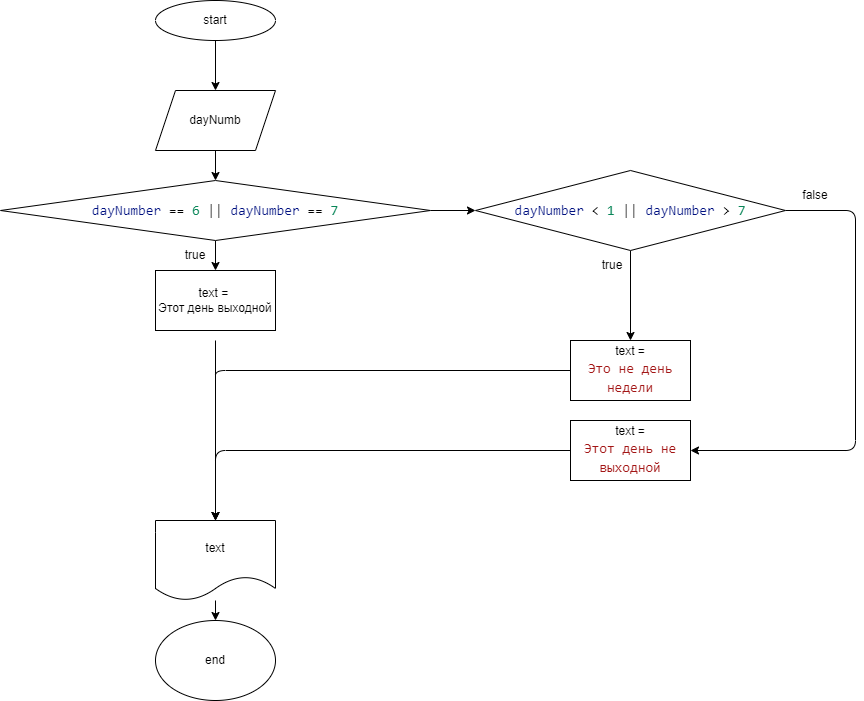

The diagram above was exported from draw.io. Its source (the exported page's mxGraphModel, read from the mxfile embedded in the PNG):
<mxGraphModel dx="1190" dy="467" grid="1" gridSize="10" guides="1" tooltips="1" connect="1" arrows="1" fold="1" page="1" pageScale="1" pageWidth="827" pageHeight="1169" math="0" shadow="0">
  <root>
    <mxCell id="0" />
    <mxCell id="1" parent="0" />
    <mxCell id="8" value="" style="edgeStyle=none;html=1;" parent="1" source="2" target="6" edge="1">
      <mxGeometry relative="1" as="geometry" />
    </mxCell>
    <mxCell id="2" value="start" style="ellipse;whiteSpace=wrap;html=1;" parent="1" vertex="1">
      <mxGeometry x="340" y="30" width="120" height="40" as="geometry" />
    </mxCell>
    <mxCell id="22" value="" style="edgeStyle=none;html=1;" parent="1" source="6" target="21" edge="1">
      <mxGeometry relative="1" as="geometry" />
    </mxCell>
    <mxCell id="6" value="dayNumb" style="shape=parallelogram;perimeter=parallelogramPerimeter;whiteSpace=wrap;html=1;fixedSize=1;" parent="1" vertex="1">
      <mxGeometry x="340" y="120" width="120" height="60" as="geometry" />
    </mxCell>
    <mxCell id="79" value="" style="edgeStyle=none;html=1;" edge="1" parent="1" source="21" target="78">
      <mxGeometry relative="1" as="geometry" />
    </mxCell>
    <mxCell id="82" value="" style="edgeStyle=none;html=1;" edge="1" parent="1" source="21" target="81">
      <mxGeometry relative="1" as="geometry" />
    </mxCell>
    <mxCell id="21" value="&lt;div style=&quot;background-color: rgb(255 , 255 , 255) ; font-family: &amp;#34;consolas&amp;#34; , &amp;#34;courier new&amp;#34; , monospace ; font-size: 14px ; line-height: 19px&quot;&gt;&lt;span style=&quot;color: #001080&quot;&gt;dayNumber&lt;/span&gt; == &lt;span style=&quot;color: #098658&quot;&gt;6&lt;/span&gt; || &lt;span style=&quot;color: #001080&quot;&gt;dayNumber&lt;/span&gt; == &lt;span style=&quot;color: #098658&quot;&gt;7&lt;/span&gt;&lt;/div&gt;" style="rhombus;whiteSpace=wrap;html=1;" parent="1" vertex="1">
      <mxGeometry x="185" y="210" width="430" height="60" as="geometry" />
    </mxCell>
    <mxCell id="66" value="" style="edgeStyle=none;html=1;" parent="1" target="65" edge="1">
      <mxGeometry relative="1" as="geometry">
        <mxPoint x="400" y="370" as="sourcePoint" />
      </mxGeometry>
    </mxCell>
    <mxCell id="76" value="" style="edgeStyle=none;html=1;" parent="1" source="65" target="75" edge="1">
      <mxGeometry relative="1" as="geometry" />
    </mxCell>
    <mxCell id="65" value="text" style="shape=document;whiteSpace=wrap;html=1;boundedLbl=1;" parent="1" vertex="1">
      <mxGeometry x="340" y="550" width="120" height="80" as="geometry" />
    </mxCell>
    <mxCell id="68" value="false" style="text;html=1;strokeColor=none;fillColor=none;align=center;verticalAlign=middle;whiteSpace=wrap;rounded=0;" parent="1" vertex="1">
      <mxGeometry x="970" y="210" width="60" height="30" as="geometry" />
    </mxCell>
    <mxCell id="75" value="end" style="ellipse;whiteSpace=wrap;html=1;" parent="1" vertex="1">
      <mxGeometry x="340" y="650" width="120" height="80" as="geometry" />
    </mxCell>
    <mxCell id="77" value="true" style="text;html=1;strokeColor=none;fillColor=none;align=center;verticalAlign=middle;whiteSpace=wrap;rounded=0;" vertex="1" parent="1">
      <mxGeometry x="767" y="280" width="60" height="30" as="geometry" />
    </mxCell>
    <mxCell id="78" value="text =&amp;nbsp;&lt;br&gt;Этот день выходной" style="rounded=0;whiteSpace=wrap;html=1;" vertex="1" parent="1">
      <mxGeometry x="340" y="300" width="120" height="60" as="geometry" />
    </mxCell>
    <mxCell id="80" value="true" style="text;html=1;strokeColor=none;fillColor=none;align=center;verticalAlign=middle;whiteSpace=wrap;rounded=0;" vertex="1" parent="1">
      <mxGeometry x="350" y="270" width="60" height="30" as="geometry" />
    </mxCell>
    <mxCell id="84" value="" style="edgeStyle=none;html=1;" edge="1" parent="1" source="81" target="83">
      <mxGeometry relative="1" as="geometry" />
    </mxCell>
    <mxCell id="86" style="edgeStyle=none;html=1;exitX=1;exitY=0.5;exitDx=0;exitDy=0;entryX=1;entryY=0.5;entryDx=0;entryDy=0;" edge="1" parent="1" source="81" target="85">
      <mxGeometry relative="1" as="geometry">
        <Array as="points">
          <mxPoint x="1040" y="240" />
          <mxPoint x="1040" y="480" />
        </Array>
      </mxGeometry>
    </mxCell>
    <mxCell id="81" value="&lt;div style=&quot;background-color: rgb(255 , 255 , 255) ; font-family: &amp;#34;consolas&amp;#34; , &amp;#34;courier new&amp;#34; , monospace ; font-size: 14px ; line-height: 19px&quot;&gt;&lt;div style=&quot;font-family: &amp;#34;consolas&amp;#34; , &amp;#34;courier new&amp;#34; , monospace ; line-height: 19px&quot;&gt;&lt;span style=&quot;color: #001080&quot;&gt;dayNumber&lt;/span&gt; &amp;lt; &lt;span style=&quot;color: #098658&quot;&gt;1&lt;/span&gt; || &lt;span style=&quot;color: #001080&quot;&gt;dayNumber&lt;/span&gt; &amp;gt; &lt;span style=&quot;color: #098658&quot;&gt;7&lt;/span&gt;&lt;/div&gt;&lt;/div&gt;" style="rhombus;whiteSpace=wrap;html=1;" vertex="1" parent="1">
      <mxGeometry x="660" y="200" width="310" height="80" as="geometry" />
    </mxCell>
    <mxCell id="87" style="edgeStyle=none;html=1;exitX=0;exitY=0.5;exitDx=0;exitDy=0;entryX=0.5;entryY=0;entryDx=0;entryDy=0;" edge="1" parent="1" source="83" target="65">
      <mxGeometry relative="1" as="geometry">
        <Array as="points">
          <mxPoint x="400" y="400" />
          <mxPoint x="400" y="410" />
        </Array>
      </mxGeometry>
    </mxCell>
    <mxCell id="83" value="&lt;span&gt;text =&lt;br&gt;&lt;/span&gt;&lt;div style=&quot;background-color: rgb(255 , 255 , 255) ; font-family: &amp;#34;consolas&amp;#34; , &amp;#34;courier new&amp;#34; , monospace ; font-size: 14px ; line-height: 19px&quot;&gt;&lt;span style=&quot;color: #a31515&quot;&gt;Это не день недели&lt;/span&gt;&lt;/div&gt;" style="rounded=0;whiteSpace=wrap;html=1;" vertex="1" parent="1">
      <mxGeometry x="755" y="370" width="120" height="60" as="geometry" />
    </mxCell>
    <mxCell id="88" style="edgeStyle=none;html=1;exitX=0;exitY=0.5;exitDx=0;exitDy=0;entryX=0.5;entryY=0;entryDx=0;entryDy=0;" edge="1" parent="1" source="85" target="65">
      <mxGeometry relative="1" as="geometry">
        <Array as="points">
          <mxPoint x="400" y="480" />
        </Array>
      </mxGeometry>
    </mxCell>
    <mxCell id="85" value="&lt;span&gt;text =&lt;br&gt;&lt;/span&gt;&lt;div style=&quot;background-color: rgb(255 , 255 , 255) ; font-family: &amp;#34;consolas&amp;#34; , &amp;#34;courier new&amp;#34; , monospace ; font-size: 14px ; line-height: 19px&quot;&gt;&lt;span style=&quot;color: #a31515&quot;&gt;Этот день не выходной&lt;/span&gt;&lt;/div&gt;" style="rounded=0;whiteSpace=wrap;html=1;" vertex="1" parent="1">
      <mxGeometry x="755" y="450" width="120" height="60" as="geometry" />
    </mxCell>
  </root>
</mxGraphModel>